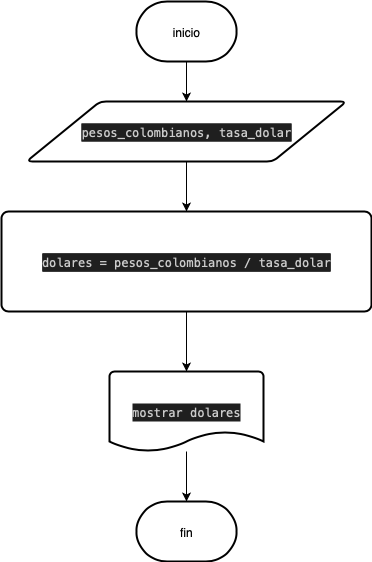

The diagram above was exported from draw.io. Its source (the exported page's mxGraphModel, read from the mxfile embedded in the PNG):
<mxGraphModel dx="891" dy="746" grid="1" gridSize="10" guides="1" tooltips="1" connect="1" arrows="1" fold="1" page="1" pageScale="1" pageWidth="827" pageHeight="1169" math="0" shadow="0">
  <root>
    <mxCell id="0" />
    <mxCell id="1" parent="0" />
    <mxCell id="E_rBevbY3QDR9jg2E2ii-4" value="" style="edgeStyle=orthogonalEdgeStyle;rounded=0;orthogonalLoop=1;jettySize=auto;html=1;" edge="1" parent="1" source="E_rBevbY3QDR9jg2E2ii-1" target="E_rBevbY3QDR9jg2E2ii-2">
      <mxGeometry relative="1" as="geometry" />
    </mxCell>
    <mxCell id="E_rBevbY3QDR9jg2E2ii-1" value="inicio" style="strokeWidth=2;html=1;shape=mxgraph.flowchart.terminator;whiteSpace=wrap;" vertex="1" parent="1">
      <mxGeometry x="364" y="110" width="100" height="60" as="geometry" />
    </mxCell>
    <mxCell id="E_rBevbY3QDR9jg2E2ii-5" value="" style="edgeStyle=orthogonalEdgeStyle;rounded=0;orthogonalLoop=1;jettySize=auto;html=1;" edge="1" parent="1" source="E_rBevbY3QDR9jg2E2ii-2" target="E_rBevbY3QDR9jg2E2ii-3">
      <mxGeometry relative="1" as="geometry" />
    </mxCell>
    <mxCell id="E_rBevbY3QDR9jg2E2ii-2" value="&lt;div style=&quot;text-align: start; color: rgb(204, 204, 204); background-color: rgb(31, 31, 31); font-family: Menlo, Monaco, &amp;quot;Courier New&amp;quot;, monospace; line-height: 18px; white-space: pre;&quot;&gt;&lt;div style=&quot;color: rgb(204, 204, 204); background-color: rgb(31, 31, 31); line-height: 18px;&quot;&gt;pesos_colombianos, tasa_dolar&lt;/div&gt;&lt;/div&gt;" style="shape=parallelogram;html=1;strokeWidth=2;perimeter=parallelogramPerimeter;whiteSpace=wrap;rounded=1;arcSize=12;size=0.23;" vertex="1" parent="1">
      <mxGeometry x="254" y="210" width="320" height="60" as="geometry" />
    </mxCell>
    <mxCell id="E_rBevbY3QDR9jg2E2ii-7" value="" style="edgeStyle=orthogonalEdgeStyle;rounded=0;orthogonalLoop=1;jettySize=auto;html=1;" edge="1" parent="1" source="E_rBevbY3QDR9jg2E2ii-3" target="E_rBevbY3QDR9jg2E2ii-6">
      <mxGeometry relative="1" as="geometry" />
    </mxCell>
    <mxCell id="E_rBevbY3QDR9jg2E2ii-3" value="&lt;div style=&quot;text-align: start; color: rgb(204, 204, 204); background-color: rgb(31, 31, 31); font-family: Menlo, Monaco, &amp;quot;Courier New&amp;quot;, monospace; line-height: 18px; white-space: pre;&quot;&gt;&lt;div style=&quot;color: rgb(204, 204, 204); background-color: rgb(31, 31, 31); line-height: 18px;&quot;&gt;&lt;div style=&quot;color: rgb(204, 204, 204); background-color: rgb(31, 31, 31); line-height: 18px;&quot;&gt;dolares = pesos_colombianos / tasa_dolar&lt;/div&gt;&lt;/div&gt;&lt;/div&gt;" style="rounded=1;whiteSpace=wrap;html=1;absoluteArcSize=1;arcSize=14;strokeWidth=2;" vertex="1" parent="1">
      <mxGeometry x="229" y="320" width="370" height="100" as="geometry" />
    </mxCell>
    <mxCell id="E_rBevbY3QDR9jg2E2ii-9" value="" style="edgeStyle=orthogonalEdgeStyle;rounded=0;orthogonalLoop=1;jettySize=auto;html=1;" edge="1" parent="1" source="E_rBevbY3QDR9jg2E2ii-6" target="E_rBevbY3QDR9jg2E2ii-8">
      <mxGeometry relative="1" as="geometry" />
    </mxCell>
    <mxCell id="E_rBevbY3QDR9jg2E2ii-6" value="&lt;div style=&quot;font-style: normal; font-variant-caps: normal; font-weight: normal; letter-spacing: normal; orphans: auto; text-align: start; text-indent: 0px; text-transform: none; widows: auto; word-spacing: 0px; -webkit-text-stroke-width: 0px; text-decoration: none; color: rgb(204, 204, 204); background-color: rgb(31, 31, 31); font-family: Menlo, Monaco, &amp;quot;Courier New&amp;quot;, monospace; font-size: 12px; line-height: 18px; white-space: pre;&quot;&gt;&lt;div&gt;&lt;span style=&quot;color: rgb(204, 204, 204);&quot;&gt;mostrar dolares&lt;/span&gt;&lt;/div&gt;&lt;/div&gt;" style="strokeWidth=2;html=1;shape=mxgraph.flowchart.document2;whiteSpace=wrap;size=0.25;" vertex="1" parent="1">
      <mxGeometry x="337" y="480" width="154" height="80" as="geometry" />
    </mxCell>
    <mxCell id="E_rBevbY3QDR9jg2E2ii-8" value="fin" style="strokeWidth=2;html=1;shape=mxgraph.flowchart.terminator;whiteSpace=wrap;" vertex="1" parent="1">
      <mxGeometry x="364" y="610" width="100" height="60" as="geometry" />
    </mxCell>
  </root>
</mxGraphModel>